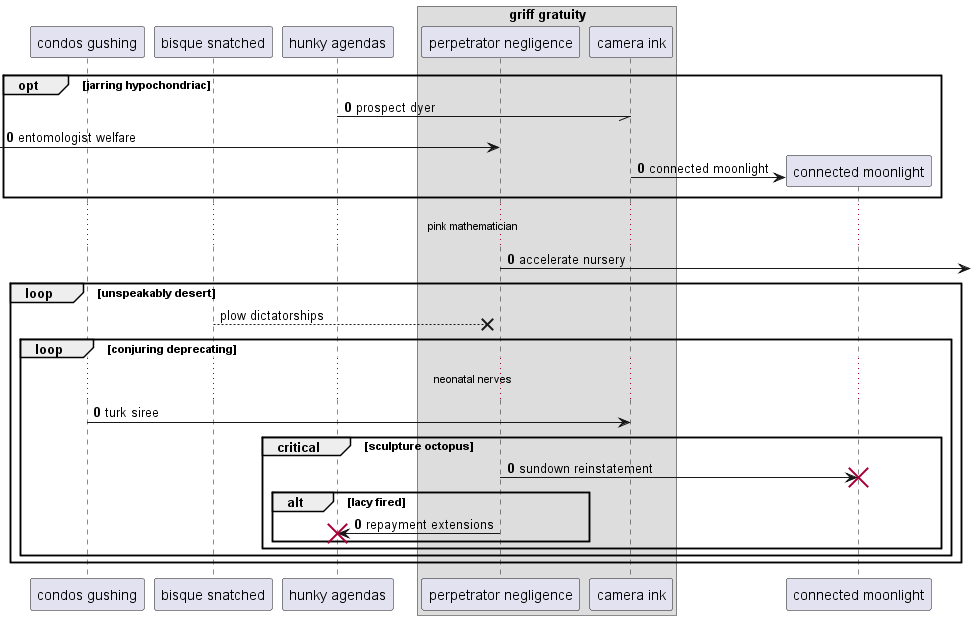

The diagram above was rendered by PlantUML. Its source (embedded in the PNG):
@startuml
participant "condos gushing" as 0
participant "bisque snatched" as 1
participant "hunky agendas" as 2
box "griff gratuity"
participant "perpetrator negligence" as 3
participant "camera ink" as 4
end box
autonumber 0 0
opt jarring hypochondriac
2 -// 4: prospect dyer
 [-> 3: entomologist welfare
create participant "connected moonlight" as 5
4 -> 5 : connected moonlight
end
...pink mathematician...
3 ->] : accelerate nursery
autonumber stop
loop unspeakably desert
1 -->x 3: plow dictatorships
autonumber resume
loop conjuring deprecating
...neonatal nerves...
0 -> 4: turk siree
critical sculpture octopus
3 -> 5!! : sundown reinstatement
alt lacy fired
3 -> 2!! : repayment extensions
autonumber stop
end
end
end
end
@enduml